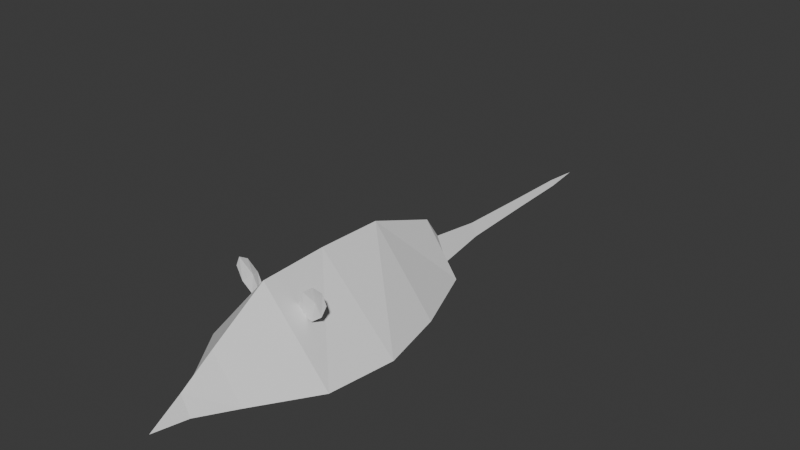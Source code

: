 # Source: rat_new.blend  (saved by Blender 5.0.119; exported with 4.5.12 LTS)
import bpy
from mathutils import Matrix  # noqa: F401  (used for matrix-valued properties, if any)

bpy.ops.wm.read_factory_settings(use_empty=True)
scene = bpy.context.scene
scene.name = 'Scene'

# ---- collections
col_collection = bpy.data.collections.new('Collection'); scene.collection.children.link(col_collection)

# ---- world
world_world = bpy.data.worlds.new('World'); scene.world = world_world
world_world.use_nodes = True; world_world.node_tree.nodes.clear()
_N = world_world.node_tree.nodes; _L = world_world.node_tree.links
n0 = _N.new('ShaderNodeOutputWorld'); n0.name = 'World Output'; n0.location = (200, 100)
n1 = _N.new('ShaderNodeBackground'); n1.name = 'Background'; n1.location = (-200, 100)
n1.inputs[0].default_value = (0.05088, 0.05088, 0.05088, 1.0)
_L.new(n1.outputs[0], n0.inputs[0])
n0.is_active_output = True
world_world.color = (0.05088, 0.05088, 0.05088)
world_world.sun_shadow_jitter_overblur = 0.0

# ---- meshes
me_cube_002 = bpy.data.meshes.new('Cube.002')
me_cube_002.from_pydata([(-1.0, -1.0, -0.9262), (-0.9315, 1.0, -0.9262), (1.0, -1.0, -0.9262), (0.9315, 1.0, -0.9262), (0.0, 1.0, 0.2222), (0.0, -1.0, 0.2222), (-0.4397, -1.845, -0.9262), (0.0, -1.845, -0.31), (0.4397, -1.845, -0.9262), (-0.128, -2.345, -0.9262), (0.0, -2.345, -0.6372), (0.128, -2.345, -0.9262), (0.0, -2.825, -0.9262), (-0.5249, 2.073, -0.9262), (0.0, 2.073, -0.1743), (0.5249, 2.073, -0.9262), (-0.1617, 2.316, -0.885), (0.0, 2.316, -0.5231), (0.1617, 2.316, -0.885), (-1.143, 0.0, -0.9262), (1.143, 0.0, -0.9262), (0.0, 0.0, 0.2507), (-0.08454, 3.128, -0.8274), (0.0, 3.128, -0.6382), (0.08454, 3.128, -0.8274), (-0.0555, 4.327, -0.8058), (0.0, 4.327, -0.6815), (0.0555, 4.327, -0.8058), (-0.03763, 5.253, -0.7924), (0.0, 5.253, -0.7082), (0.03763, 5.253, -0.7924), (0.0, 5.81, -0.7625)], [], [(19, 21, 4, 1), (8, 11, 9, 6), (20, 3, 4, 21), (2, 5, 7, 8), (5, 0, 6, 7), (13, 14, 17, 16), (1, 4, 14, 13), (7, 6, 9, 10), (2, 8, 6, 0), (11, 12, 9), (10, 9, 12), (8, 7, 10, 11), (11, 10, 12), (19, 20, 2, 0), (4, 3, 15, 14), (15, 13, 16, 18), (18, 16, 22, 24), (14, 15, 18, 17), (3, 1, 13, 15), (1, 3, 20, 19), (2, 20, 21, 5), (0, 5, 21, 19), (24, 22, 25, 27), (17, 18, 24, 23), (16, 17, 23, 22), (27, 25, 28, 30), (23, 24, 27, 26), (22, 23, 26, 25), (26, 27, 30, 29), (25, 26, 29, 28), (29, 30, 31), (30, 28, 31), (28, 29, 31)])
_uv = me_cube_002.uv_layers.new(name='UVMap')
_uv.uv.foreach_set('vector', [0.4482, 0.6637, 0.2627, 0.6711, 0.2627, 0.5553, 0.4326, 0.5496, 0.2122, 0.8725, 0.1846, 0.9351, 0.1552, 0.9393, 0.1111, 0.887, 0.4482, 0.6637, 0.4637, 0.5496, 0.6337, 0.5553, 0.6337, 0.6711, 0.4539, 0.7806, 0.628, 0.7869, 0.5728, 0.8855, 0.4852, 0.883, 0.2683, 0.7869, 0.4424, 0.7806, 0.4112, 0.883, 0.3236, 0.8855, 0.4052, 0.4287, 0.299, 0.4318, 0.333, 0.4041, 0.3786, 0.4034, 0.4326, 0.5496, 0.2627, 0.5553, 0.299, 0.4318, 0.4052, 0.4287, 0.3236, 0.8855, 0.4112, 0.883, 0.3939, 0.9434, 0.3575, 0.944, 0.2627, 0.7663, 0.2122, 0.8725, 0.1111, 0.887, 0.03287, 0.7992, 0.1846, 0.9351, 0.1778, 0.9923, 0.1552, 0.9393, 0.3575, 0.944, 0.3939, 0.9434, 0.3876, 1.0, 0.4852, 0.883, 0.5728, 0.8855, 0.5389, 0.944, 0.5025, 0.9434, 0.5025, 0.9434, 0.5389, 0.944, 0.5088, 1.0, 2.323e-08, 0.6867, 0.2627, 0.6491, 0.2627, 0.7663, 0.03287, 0.7992, 0.6337, 0.5553, 0.4637, 0.5496, 0.4911, 0.4287, 0.5973, 0.4318, 0.1576, 0.4212, 0.03696, 0.4384, 0.07468, 0.4044, 0.1118, 0.3991, 0.1118, 0.3991, 0.07468, 0.4044, 0.07017, 0.3096, 0.0896, 0.3069, 0.5973, 0.4318, 0.4911, 0.4287, 0.5177, 0.4034, 0.5634, 0.4041, 0.2219, 0.5377, 0.007874, 0.5683, 0.03696, 0.4384, 0.1576, 0.4212, 0.007874, 0.5683, 0.2219, 0.5377, 0.2627, 0.6491, 2.323e-08, 0.6867, 0.4539, 0.7806, 0.4482, 0.6637, 0.6337, 0.6711, 0.628, 0.7869, 0.4424, 0.7806, 0.2683, 0.7869, 0.2627, 0.6711, 0.4482, 0.6637, 0.0896, 0.3069, 0.07017, 0.3096, 0.05379, 0.1713, 0.06654, 0.1695, 0.5634, 0.4041, 0.5177, 0.4034, 0.5304, 0.3099, 0.5542, 0.3103, 0.3786, 0.4034, 0.333, 0.4041, 0.3421, 0.3103, 0.366, 0.3099, 0.06654, 0.1695, 0.05379, 0.1713, 0.04063, 0.06472, 0.04927, 0.06348, 0.5542, 0.3103, 0.5304, 0.3099, 0.5377, 0.1713, 0.5533, 0.1715, 0.366, 0.3099, 0.3421, 0.3103, 0.343, 0.1715, 0.3587, 0.1713, 0.5533, 0.1715, 0.5377, 0.1713, 0.5427, 0.06426, 0.5533, 0.06443, 0.3587, 0.1713, 0.343, 0.1715, 0.343, 0.06443, 0.3537, 0.06426, 0.5533, 0.06443, 0.5427, 0.06426, 0.5495, -4.77e-08, 0.04927, 0.06348, 0.04063, 0.06472, 0.03578, 4.36e-08, 0.3537, 0.06426, 0.343, 0.06443, 0.3469, -4.463e-08])
me_cube_002.update()
me_cube_003 = bpy.data.meshes.new('Cube.003')
me_cube_003.from_pydata([(-0.6719, -1.0, -0.6719), (-0.6719, -1.0, 0.6719), (0.6719, -1.0, -0.6719), (0.6719, -1.0, 0.6719), (-0.9167, -1.0, 0.0), (0.9167, -1.0, 0.0), (0.0, -1.0, -0.9167), (0.0, -1.0, 0.9167), (3.027e-09, -0.7558, 1.63e-09), (-2.936, -1.0, -1.915), (-4.854, -1.0, -1.625), (-3.226, -1.0, -2.813), (-5.144, -1.0, -2.523), (-3.842, -1.0, -1.607), (-4.238, -1.0, -2.831), (-2.731, -1.0, -2.417), (-5.349, -1.0, -2.021), (-4.04, -0.7558, -2.219)], [], [(2, 5, 8, 6), (5, 3, 7, 8), (8, 7, 1, 4), (6, 8, 4, 0), (11, 15, 17, 14), (14, 17, 16, 12), (17, 13, 10, 16), (15, 9, 13, 17)])
_uv = me_cube_003.uv_layers.new(name='UVMap')
_uv.uv.foreach_set('vector', [0.6337, 0.3563, 0.6972, 0.3029, 0.7323, 0.403, 0.6337, 0.4393, 0.6972, 0.3029, 0.7801, 0.3029, 0.8334, 0.3664, 0.7323, 0.403, 0.7323, 0.403, 0.8334, 0.3664, 0.8334, 0.4495, 0.7699, 0.5028, 0.6337, 0.4393, 0.7323, 0.403, 0.7699, 0.5028, 0.687, 0.5028, 0.6337, 0.05825, 0.6785, -2.115e-08, 0.703, 0.1511, 0.6337, 0.1757, 0.6337, 0.1757, 0.703, 0.1511, 0.7299, 0.3029, 0.6714, 0.2802, 0.703, 0.1511, 0.7748, 0.1271, 0.7748, 0.2446, 0.7299, 0.3029, 0.6785, -2.115e-08, 0.7371, 0.02264, 0.7748, 0.1271, 0.703, 0.1511])
me_cube_003.update()

# ---- objects
ob_cube = bpy.data.objects.new('Cube', me_cube_002)
ob_cube_001 = bpy.data.objects.new('Cube.001', me_cube_003)

# ---- transforms, parenting, visibility, modifiers, constraints
ob_cube.location = (0.0, 0.0, 1.603)
ob_cube_001.location = (0.5259, -0.5347, 1.577)
ob_cube_001.rotation_euler = (0.0, 0.6766, 0.0)
ob_cube_001.scale = (0.203, 0.203, 0.2968)

# ---- collection membership
col_collection.objects.link(ob_cube)
col_collection.objects.link(ob_cube_001)

# ---- scene / render settings (as saved in the file)
scene.frame_start = 1; scene.frame_end = 250; scene.frame_set(1)
scene.render.engine = 'BLENDER_EEVEE_NEXT'
scene.render.bake_bias = 0.0
scene.render.bake_samples = 0
scene.cycles.sampling_pattern = 'TABULATED_SOBOL'
scene.eevee.use_volume_custom_range = False
bpy.context.view_layer.update()

# ---- added for rendering (the .blend has no active camera and no usable light): camera, sun
cam_auto = bpy.data.cameras.new('AutoCamera')
cam_auto.lens = 50.0
cam_auto.sensor_width = 36.0
cam_auto.clip_end = 1000.0
ob_auto_camera = bpy.data.objects.new('AutoCamera', cam_auto)
scene.collection.objects.link(ob_auto_camera)
ob_auto_camera.location = (8.42885, -8.62184, 8.31576)
ob_auto_camera.rotation_euler = (1.09748, -7.21219e-08, 0.694738)
scene.camera = ob_auto_camera
light_auto_sun = bpy.data.lights.new('AutoSun', 'SUN')
light_auto_sun.energy = 3.0
light_auto_sun.angle = 0.0523599
ob_auto_sun = bpy.data.objects.new('AutoSun', light_auto_sun)
scene.collection.objects.link(ob_auto_sun)
ob_auto_sun.rotation_euler = (0.872665, 0.174533, 0.523599)
bpy.context.view_layer.update()
